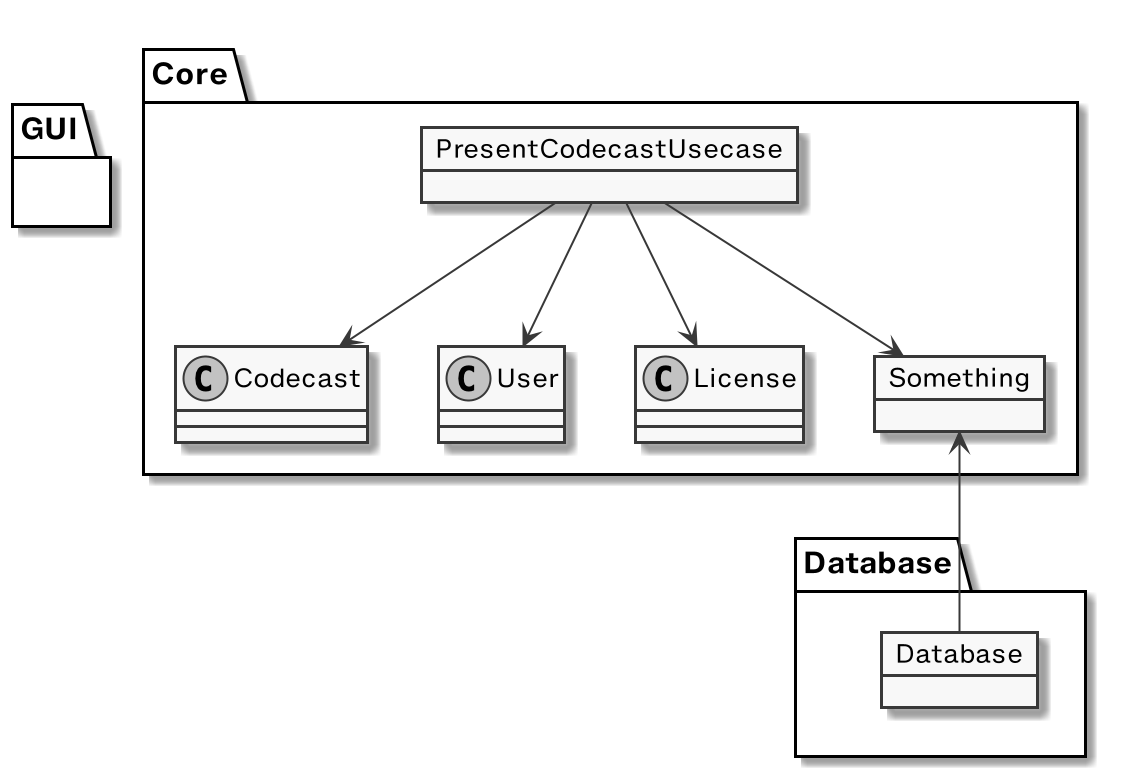

The diagram above was rendered by PlantUML. Its source (embedded in the PNG):
@startuml
skinparam monochrome true
skinparam defaultFontName "Helvetica Now Micro"
skinparam ArrowFontName "Fira Sans Condensed"
skinparam ArrowFontStyle italic
package Core {
  object PresentCodecastUsecase
  class Codecast
  class User
  class License
  object Something
}

PresentCodecastUsecase --> Codecast
PresentCodecastUsecase --> User
PresentCodecastUsecase --> License
PresentCodecastUsecase --> Something
Something <-- Database

package GUI {
}

package Database {
  object Database
}
@enduml